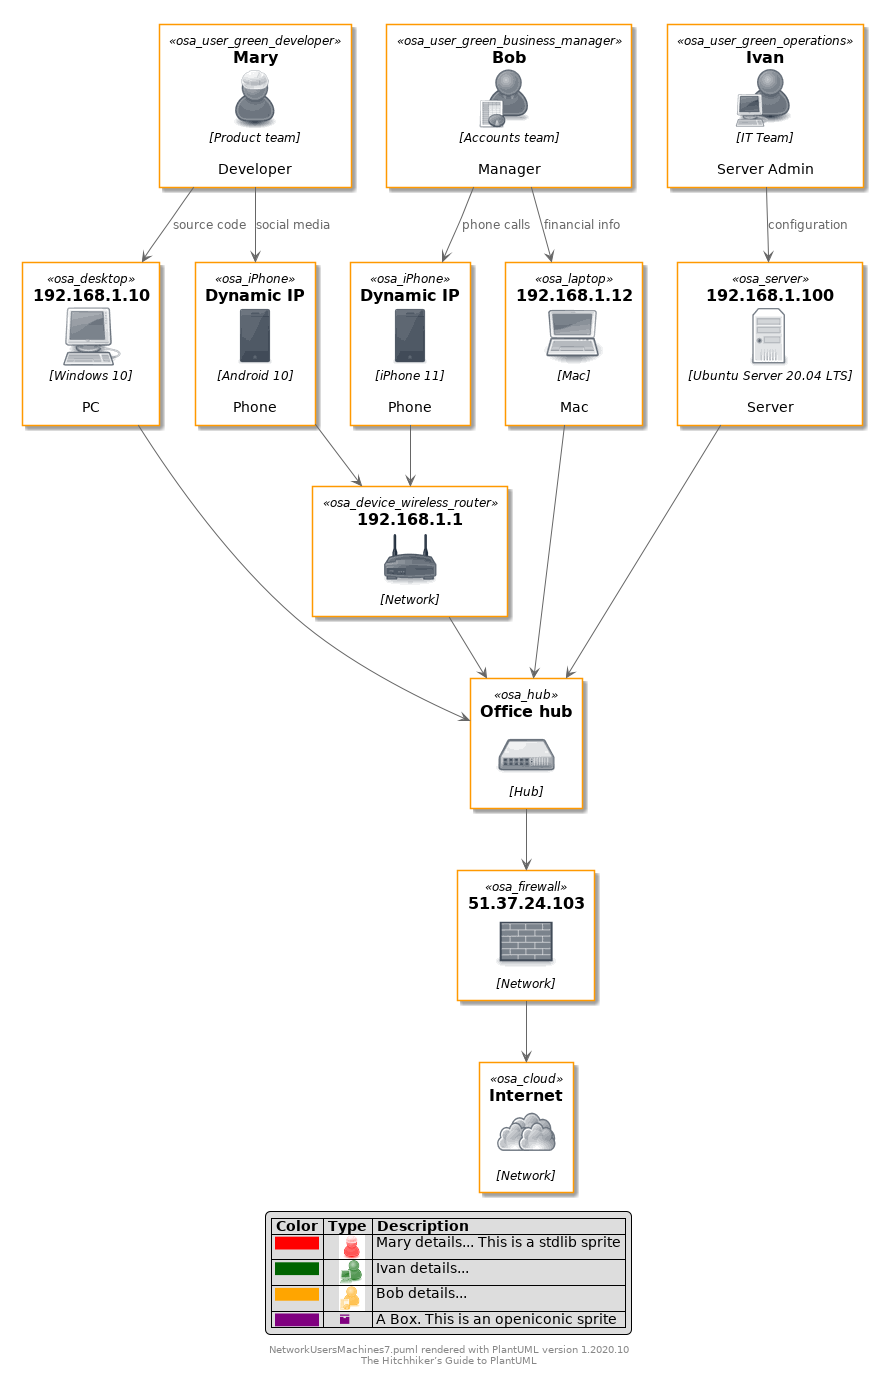

The diagram above was rendered by PlantUML. Its source (embedded in the PNG):
@startuml

skinparam backgroundColor white

skinparam note {
    BackgroundColor #F1FFFF
    BorderColor #2980B9
}

skinparam activity {
    BackgroundColor #BDE3FF
    ArrowColor #2980B9
    BorderColor #2980B9
    StartColor #227BC6
    EndColor #227BC6
    BarColor #227BC6
}

skinparam sequence {
    ArrowColor  #2980B9
    DividerBackgroundColor  #BDE3FF
    GroupBackgroundColor    #BDE3FF
    LifeLineBackgroundColor white
    LifeLineBorderColor #2980B9
    ParticipantBackgroundColor  #BDE3FF
    ParticipantBorderColor  #2980B9
    BoxLineColor    #2980B9
    BoxBackgroundColor  #DDDDDD
}

skinparam componentBackgroundColor    #BDE3FF
skinparam component {
    skinparam componentArrowColor #A80036
    skinparam BorderColor    #A80036
    skinparam InterfaceBackgroundColor   #BDE3FF
    skinparam InterfaceBorderColor   #A80036
}


skinparam stateBackgroundColor #BDE3FF
skinparam state {
    skinparam BorderColor #2980B9
    skinparam ArrowColor #2980B9
    skinparam StartColor black
    skinparam EndColor   black
}


skinparam stereotype {                  
    skinparam CBackgroundColor  #ADD1B2
    skinparam ABackgroundColor  #A9DCDF
    skinparam IBackgroundColor  #B4A7E5
    skinparam EBackgroundColor  #EB937F
}

skinparam actorBackgroundColor #BDE3FF
skinparam actor {
    skinparam BorderColor    #A80036
}

skinparam usecase {
    skinparam ArrowColor   #A80036
    skinparam BorderColor  #A80036
}

skinparam class {
    skinparam ArrowColor #A80036
    skinparam BackgroundColor    #BDE3FF
    skinparam BorderColor    #A80036
}


skinparam object {
    skinparam ArrowColor    #A80036
    skinparam BackgroundColor   #BDE3FF
    skinparam BorderColor   #A80036
}


skinparam packageBackgroundColor  #white
skinparam agentBackgroundColor  #BDE3FF
skinparam artifactBackgroundColor  #BDE3FF
skinparam boundaryBackgroundColor  #BDE3FF
skinparam cardBackgroundColor  #BDE3FF
skinparam cloudBackgroundColor  #BDE3FF
skinparam controlBackgroundColor  #BDE3FF
skinparam databaseBackgroundColor  #BDE3FF
skinparam entityBackgroundColor  #BDE3FF
skinparam fileBackgroundColor  #BDE3FF
skinparam folderBackgroundColor  #BDE3FF
skinparam frameBackgroundColor  #BDE3FF
skinparam interfaceBackgroundColor  #BDE3FF
skinparam nodeBackgroundColor  #BDE3FF
skinparam queueBackgroundColor  #BDE3FF
skinparam stackBackgroundColor  #BDE3FF
skinparam rectangleBackgroundColor  #BDE3FF
skinparam storageBackgroundColor  #BDE3FF
skinparam usecaseBackgroundColor #BDE3FF

!define osaPuml https://raw.githubusercontent.com/Crashedmind/PlantUML-opensecurityarchitecture2-icons/master
!include osaPuml/Common.puml
!include osaPuml/User/all.puml
!include osaPuml/Hardware/all.puml
!include osaPuml/Misc/all.puml
!include osaPuml/Server/all.puml
!include osaPuml/Site/all.puml

'. Mary is a Developer in the Product team. She has a Windows 10 PC and an Android phone.
'. Bob is a Manager in the Accounts team. He has Mac and an iPhone.
'. Ivan is an IT guy who looks after the server. 
'. They connect to the network hub, and via a firewall to the Internet.



' Users
together {
osa_user_green_developer(Mary, "Mary", "Product team", "Developer")
osa_user_green_operations(Ivan, "Ivan", "IT Team", "Server Admin")
osa_user_green_business_manager(Bob, "Bob", "Accounts team", "Manager")
}

' Devices
together {
osa_desktop(pc, "192.168.1.10", "Windows 10", "PC")
osa_laptop(mac, "192.168.1.12", "Mac", "Mac")
osa_iPhone(iphone, "Dynamic IP", "iPhone 11", "Phone")
osa_iPhone(android, "Dynamic IP", "Android 10", "Phone")
osa_server(server, "192.168.1.100", "Ubuntu Server 20.04 LTS", "Server")
}


' Network

osa_device_wireless_router(wifiAP, "192.168.1.1", "Network")
osa_hub(hub, "Office hub", "Hub")
osa_firewall(firewall, "51.37.24.103", "Network")
osa_cloud(cloud, "Internet", "Network")


Mary --> pc: source code
Mary --> android: social media

Bob --> mac: financial info
Bob --> iphone: phone calls


Ivan --> server: configuration

iphone --> wifiAP
android --> wifiAP
wifiAP --> hub

server --> hub
mac --> hub
pc --> hub


hub --> firewall

firewall --> cloud


legend
    |= Color |= Type |= Description |
    | <size:11><back:#Red>           </back></size>|    <color:Red><$osa_user_green_developer*.4></color> | Mary details... This is a stdlib sprite |
    | <size:11><back:#DarkGreen>           </back></size>|    <color:DarkGreen><$osa_user_green_operations*.4></color> | Ivan details... |
    | <size:11><back:#Orange>           </back></size>|    <color:Orange><$osa_user_green_business_manager*.4></color> | Bob details... |
    | <size:11><back:#Purple>           </back></size>|    <color:Purple><&box></color> | A Box. This is an openiconic sprite |
endlegend

footer %filename() rendered with PlantUML version %version()\nThe Hitchhiker’s Guide to PlantUML
@enduml